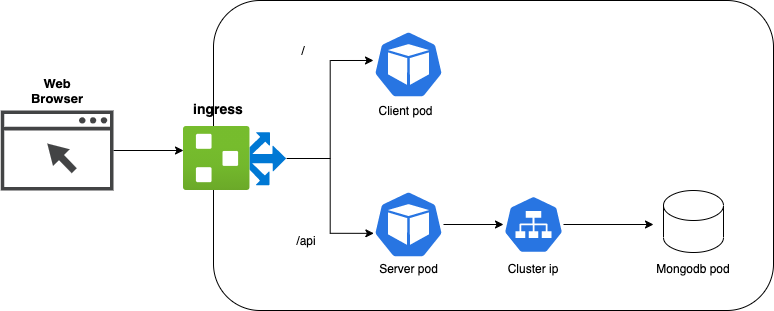

The diagram above was exported from draw.io. Its source (the exported page's mxGraphModel, read from the mxfile embedded in the PNG):
<mxGraphModel dx="946" dy="622" grid="1" gridSize="10" guides="1" tooltips="1" connect="1" arrows="1" fold="1" page="1" pageScale="1" pageWidth="850" pageHeight="1100" background="#FFFFFF" math="0" shadow="0">
  <root>
    <mxCell id="0" />
    <mxCell id="1" parent="0" />
    <mxCell id="vOpLI6Py6PkzI-o7Ws2l-32" value="" style="rounded=1;whiteSpace=wrap;html=1;" parent="1" vertex="1">
      <mxGeometry x="240" y="130" width="560" height="310" as="geometry" />
    </mxCell>
    <mxCell id="vOpLI6Py6PkzI-o7Ws2l-4" style="edgeStyle=orthogonalEdgeStyle;rounded=0;orthogonalLoop=1;jettySize=auto;html=1;" parent="1" source="vOpLI6Py6PkzI-o7Ws2l-1" edge="1">
      <mxGeometry relative="1" as="geometry">
        <mxPoint x="210" y="280" as="targetPoint" />
      </mxGeometry>
    </mxCell>
    <mxCell id="vOpLI6Py6PkzI-o7Ws2l-1" value="" style="pointerEvents=1;shadow=0;dashed=0;html=1;strokeColor=none;fillColor=#434445;aspect=fixed;labelPosition=center;verticalLabelPosition=bottom;verticalAlign=top;align=center;outlineConnect=0;shape=mxgraph.vvd.web_browser;" parent="1" vertex="1">
      <mxGeometry x="27.32" y="240" width="112.68" height="80" as="geometry" />
    </mxCell>
    <mxCell id="vOpLI6Py6PkzI-o7Ws2l-2" value="&lt;b&gt;&lt;font style=&quot;font-size: 13px&quot;&gt;Web Browser&lt;/font&gt;&lt;/b&gt;" style="text;html=1;strokeColor=none;fillColor=none;align=center;verticalAlign=middle;whiteSpace=wrap;rounded=0;" parent="1" vertex="1">
      <mxGeometry x="43.66" y="210" width="80" height="20" as="geometry" />
    </mxCell>
    <mxCell id="vOpLI6Py6PkzI-o7Ws2l-20" style="edgeStyle=orthogonalEdgeStyle;rounded=0;orthogonalLoop=1;jettySize=auto;html=1;entryX=0.005;entryY=0.63;entryDx=0;entryDy=0;entryPerimeter=0;" parent="1" source="vOpLI6Py6PkzI-o7Ws2l-5" target="vOpLI6Py6PkzI-o7Ws2l-11" edge="1">
      <mxGeometry relative="1" as="geometry" />
    </mxCell>
    <mxCell id="vOpLI6Py6PkzI-o7Ws2l-21" style="edgeStyle=orthogonalEdgeStyle;rounded=0;orthogonalLoop=1;jettySize=auto;html=1;entryX=0;entryY=0.441;entryDx=0;entryDy=0;entryPerimeter=0;" parent="1" source="vOpLI6Py6PkzI-o7Ws2l-5" target="vOpLI6Py6PkzI-o7Ws2l-10" edge="1">
      <mxGeometry relative="1" as="geometry" />
    </mxCell>
    <mxCell id="vOpLI6Py6PkzI-o7Ws2l-5" value="" style="aspect=fixed;html=1;points=[];align=center;image;fontSize=12;image=img/lib/azure2/networking/Route_Filters.svg;" parent="1" vertex="1">
      <mxGeometry x="210" y="256" width="103.27" height="64" as="geometry" />
    </mxCell>
    <mxCell id="vOpLI6Py6PkzI-o7Ws2l-6" value="&lt;b&gt;&lt;font style=&quot;font-size: 14px&quot;&gt;ingress&lt;/font&gt;&lt;/b&gt;" style="text;html=1;strokeColor=none;fillColor=none;align=center;verticalAlign=middle;whiteSpace=wrap;rounded=0;" parent="1" vertex="1">
      <mxGeometry x="210" y="228" width="70" height="20" as="geometry" />
    </mxCell>
    <mxCell id="vOpLI6Py6PkzI-o7Ws2l-10" value="" style="html=1;dashed=0;whitespace=wrap;fillColor=#2875E2;strokeColor=#ffffff;points=[[0.005,0.63,0],[0.1,0.2,0],[0.9,0.2,0],[0.5,0,0],[0.995,0.63,0],[0.72,0.99,0],[0.5,1,0],[0.28,0.99,0]];shape=mxgraph.kubernetes.icon;prIcon=pod" parent="1" vertex="1">
      <mxGeometry x="400" y="160" width="70" height="68" as="geometry" />
    </mxCell>
    <mxCell id="vOpLI6Py6PkzI-o7Ws2l-26" style="edgeStyle=orthogonalEdgeStyle;rounded=0;orthogonalLoop=1;jettySize=auto;html=1;entryX=0;entryY=0.5;entryDx=0;entryDy=0;entryPerimeter=0;" parent="1" source="vOpLI6Py6PkzI-o7Ws2l-11" target="vOpLI6Py6PkzI-o7Ws2l-24" edge="1">
      <mxGeometry relative="1" as="geometry" />
    </mxCell>
    <mxCell id="vOpLI6Py6PkzI-o7Ws2l-11" value="" style="html=1;dashed=0;whitespace=wrap;fillColor=#2875E2;strokeColor=#ffffff;points=[[0.005,0.63,0],[0.1,0.2,0],[0.9,0.2,0],[0.5,0,0],[0.995,0.63,0],[0.72,0.99,0],[0.5,1,0],[0.28,0.99,0]];shape=mxgraph.kubernetes.icon;prIcon=pod" parent="1" vertex="1">
      <mxGeometry x="400" y="320" width="70" height="68" as="geometry" />
    </mxCell>
    <mxCell id="vOpLI6Py6PkzI-o7Ws2l-15" value="Client pod" style="text;html=1;strokeColor=none;fillColor=none;align=center;verticalAlign=middle;whiteSpace=wrap;rounded=0;" parent="1" vertex="1">
      <mxGeometry x="400" y="230" width="65" height="20" as="geometry" />
    </mxCell>
    <mxCell id="vOpLI6Py6PkzI-o7Ws2l-16" value="Server pod" style="text;html=1;strokeColor=none;fillColor=none;align=center;verticalAlign=middle;whiteSpace=wrap;rounded=0;" parent="1" vertex="1">
      <mxGeometry x="402.5" y="388" width="65" height="20" as="geometry" />
    </mxCell>
    <mxCell id="vOpLI6Py6PkzI-o7Ws2l-22" value="/api" style="text;html=1;strokeColor=none;fillColor=none;align=center;verticalAlign=middle;whiteSpace=wrap;rounded=0;" parent="1" vertex="1">
      <mxGeometry x="313.27" y="360" width="40" height="20" as="geometry" />
    </mxCell>
    <mxCell id="vOpLI6Py6PkzI-o7Ws2l-23" value="/" style="text;html=1;strokeColor=none;fillColor=none;align=center;verticalAlign=middle;whiteSpace=wrap;rounded=0;" parent="1" vertex="1">
      <mxGeometry x="310" y="170" width="40" height="20" as="geometry" />
    </mxCell>
    <mxCell id="vOpLI6Py6PkzI-o7Ws2l-31" style="edgeStyle=orthogonalEdgeStyle;rounded=0;orthogonalLoop=1;jettySize=auto;html=1;" parent="1" source="vOpLI6Py6PkzI-o7Ws2l-24" edge="1">
      <mxGeometry relative="1" as="geometry">
        <mxPoint x="680" y="354" as="targetPoint" />
      </mxGeometry>
    </mxCell>
    <mxCell id="vOpLI6Py6PkzI-o7Ws2l-24" value="" style="html=1;dashed=0;whitespace=wrap;fillColor=#2875E2;strokeColor=#ffffff;points=[[0.005,0.63,0],[0.1,0.2,0],[0.9,0.2,0],[0.5,0,0],[0.995,0.63,0],[0.72,0.99,0],[0.5,1,0],[0.28,0.99,0]];shape=mxgraph.kubernetes.icon;prIcon=svc" parent="1" vertex="1">
      <mxGeometry x="530" y="310" width="60" height="88" as="geometry" />
    </mxCell>
    <mxCell id="vOpLI6Py6PkzI-o7Ws2l-25" value="Cluster ip" style="text;html=1;strokeColor=none;fillColor=none;align=center;verticalAlign=middle;whiteSpace=wrap;rounded=0;" parent="1" vertex="1">
      <mxGeometry x="530" y="388" width="60" height="20" as="geometry" />
    </mxCell>
    <mxCell id="vOpLI6Py6PkzI-o7Ws2l-27" value="" style="shape=cylinder3;whiteSpace=wrap;html=1;boundedLbl=1;backgroundOutline=1;size=15;" parent="1" vertex="1">
      <mxGeometry x="690" y="320" width="60" height="62" as="geometry" />
    </mxCell>
    <mxCell id="vOpLI6Py6PkzI-o7Ws2l-30" value="Mongodb pod" style="text;html=1;strokeColor=none;fillColor=none;align=center;verticalAlign=middle;whiteSpace=wrap;rounded=0;" parent="1" vertex="1">
      <mxGeometry x="680" y="388" width="80" height="20" as="geometry" />
    </mxCell>
  </root>
</mxGraphModel>